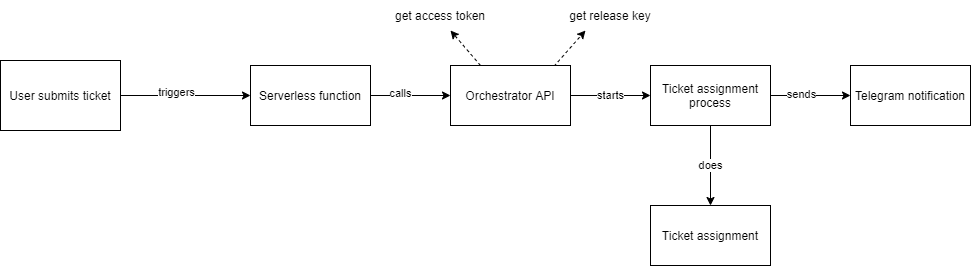

The diagram above was exported from draw.io. Its source (the exported page's mxGraphModel, read from the mxfile embedded in the PNG):
<mxGraphModel dx="1022" dy="577" grid="1" gridSize="10" guides="1" tooltips="1" connect="1" arrows="1" fold="1" page="1" pageScale="1" pageWidth="850" pageHeight="1100" math="0" shadow="0">
  <root>
    <mxCell id="0" />
    <mxCell id="1" parent="0" />
    <mxCell id="ttIoTNXKbeYHmLCr16qz-3" style="edgeStyle=orthogonalEdgeStyle;rounded=0;orthogonalLoop=1;jettySize=auto;html=1;exitX=1;exitY=0.5;exitDx=0;exitDy=0;entryX=0;entryY=0.5;entryDx=0;entryDy=0;" parent="1" source="ttIoTNXKbeYHmLCr16qz-1" target="ttIoTNXKbeYHmLCr16qz-2" edge="1">
      <mxGeometry relative="1" as="geometry" />
    </mxCell>
    <mxCell id="ttIoTNXKbeYHmLCr16qz-13" value="triggers" style="edgeLabel;html=1;align=center;verticalAlign=middle;resizable=0;points=[];" parent="ttIoTNXKbeYHmLCr16qz-3" vertex="1" connectable="0">
      <mxGeometry x="-0.1538" y="4" relative="1" as="geometry">
        <mxPoint as="offset" />
      </mxGeometry>
    </mxCell>
    <mxCell id="ttIoTNXKbeYHmLCr16qz-1" value="User submits ticket" style="rounded=0;whiteSpace=wrap;html=1;" parent="1" vertex="1">
      <mxGeometry x="80" y="80" width="120" height="70" as="geometry" />
    </mxCell>
    <mxCell id="ttIoTNXKbeYHmLCr16qz-6" value="" style="edgeStyle=orthogonalEdgeStyle;rounded=0;orthogonalLoop=1;jettySize=auto;html=1;" parent="1" source="ttIoTNXKbeYHmLCr16qz-2" target="ttIoTNXKbeYHmLCr16qz-5" edge="1">
      <mxGeometry relative="1" as="geometry" />
    </mxCell>
    <mxCell id="ttIoTNXKbeYHmLCr16qz-14" value="calls" style="edgeLabel;html=1;align=center;verticalAlign=middle;resizable=0;points=[];" parent="ttIoTNXKbeYHmLCr16qz-6" vertex="1" connectable="0">
      <mxGeometry x="-0.275" y="3" relative="1" as="geometry">
        <mxPoint as="offset" />
      </mxGeometry>
    </mxCell>
    <mxCell id="ttIoTNXKbeYHmLCr16qz-2" value="Serverless function" style="rounded=0;whiteSpace=wrap;html=1;" parent="1" vertex="1">
      <mxGeometry x="330" y="85" width="120" height="60" as="geometry" />
    </mxCell>
    <mxCell id="ttIoTNXKbeYHmLCr16qz-7" style="rounded=0;orthogonalLoop=1;jettySize=auto;html=1;exitX=0.25;exitY=0;exitDx=0;exitDy=0;dashed=1;" parent="1" source="ttIoTNXKbeYHmLCr16qz-5" edge="1">
      <mxGeometry relative="1" as="geometry">
        <mxPoint x="530" y="50" as="targetPoint" />
      </mxGeometry>
    </mxCell>
    <mxCell id="ttIoTNXKbeYHmLCr16qz-9" style="edgeStyle=none;rounded=0;orthogonalLoop=1;jettySize=auto;html=1;exitX=0.861;exitY=0.017;exitDx=0;exitDy=0;dashed=1;exitPerimeter=0;entryX=0.25;entryY=1;entryDx=0;entryDy=0;" parent="1" source="ttIoTNXKbeYHmLCr16qz-5" edge="1" target="ttIoTNXKbeYHmLCr16qz-12">
      <mxGeometry relative="1" as="geometry">
        <mxPoint x="730" y="150" as="targetPoint" />
      </mxGeometry>
    </mxCell>
    <mxCell id="T0RCpirufE0xVW0aTDmB-2" value="starts" style="edgeStyle=orthogonalEdgeStyle;rounded=0;orthogonalLoop=1;jettySize=auto;html=1;" edge="1" parent="1" source="ttIoTNXKbeYHmLCr16qz-5" target="T0RCpirufE0xVW0aTDmB-1">
      <mxGeometry relative="1" as="geometry">
        <Array as="points">
          <mxPoint x="690" y="115" />
          <mxPoint x="690" y="115" />
        </Array>
      </mxGeometry>
    </mxCell>
    <mxCell id="ttIoTNXKbeYHmLCr16qz-5" value="Orchestrator API" style="whiteSpace=wrap;html=1;rounded=0;" parent="1" vertex="1">
      <mxGeometry x="530" y="85" width="120" height="60" as="geometry" />
    </mxCell>
    <mxCell id="ttIoTNXKbeYHmLCr16qz-10" value="get access token" style="text;html=1;strokeColor=none;fillColor=none;align=center;verticalAlign=middle;whiteSpace=wrap;rounded=0;" parent="1" vertex="1">
      <mxGeometry x="470" y="20" width="100" height="30" as="geometry" />
    </mxCell>
    <mxCell id="ttIoTNXKbeYHmLCr16qz-12" value="get release key" style="text;html=1;strokeColor=none;fillColor=none;align=center;verticalAlign=middle;whiteSpace=wrap;rounded=0;" parent="1" vertex="1">
      <mxGeometry x="640" y="20" width="100" height="30" as="geometry" />
    </mxCell>
    <mxCell id="T0RCpirufE0xVW0aTDmB-5" value="" style="edgeStyle=orthogonalEdgeStyle;rounded=0;orthogonalLoop=1;jettySize=auto;html=1;" edge="1" parent="1" source="T0RCpirufE0xVW0aTDmB-1" target="T0RCpirufE0xVW0aTDmB-4">
      <mxGeometry relative="1" as="geometry" />
    </mxCell>
    <mxCell id="T0RCpirufE0xVW0aTDmB-6" value="sends" style="edgeLabel;html=1;align=center;verticalAlign=middle;resizable=0;points=[];" vertex="1" connectable="0" parent="T0RCpirufE0xVW0aTDmB-5">
      <mxGeometry x="-0.2583" y="2" relative="1" as="geometry">
        <mxPoint as="offset" />
      </mxGeometry>
    </mxCell>
    <mxCell id="T0RCpirufE0xVW0aTDmB-8" value="does" style="edgeStyle=orthogonalEdgeStyle;rounded=0;orthogonalLoop=1;jettySize=auto;html=1;" edge="1" parent="1" source="T0RCpirufE0xVW0aTDmB-1" target="T0RCpirufE0xVW0aTDmB-7">
      <mxGeometry relative="1" as="geometry" />
    </mxCell>
    <mxCell id="T0RCpirufE0xVW0aTDmB-1" value="Ticket assignment process" style="whiteSpace=wrap;html=1;rounded=0;" vertex="1" parent="1">
      <mxGeometry x="730" y="85" width="120" height="60" as="geometry" />
    </mxCell>
    <mxCell id="T0RCpirufE0xVW0aTDmB-4" value="Telegram notification" style="whiteSpace=wrap;html=1;rounded=0;" vertex="1" parent="1">
      <mxGeometry x="930" y="85" width="120" height="60" as="geometry" />
    </mxCell>
    <mxCell id="T0RCpirufE0xVW0aTDmB-7" value="Ticket assignment" style="whiteSpace=wrap;html=1;rounded=0;" vertex="1" parent="1">
      <mxGeometry x="730" y="225" width="120" height="60" as="geometry" />
    </mxCell>
  </root>
</mxGraphModel>